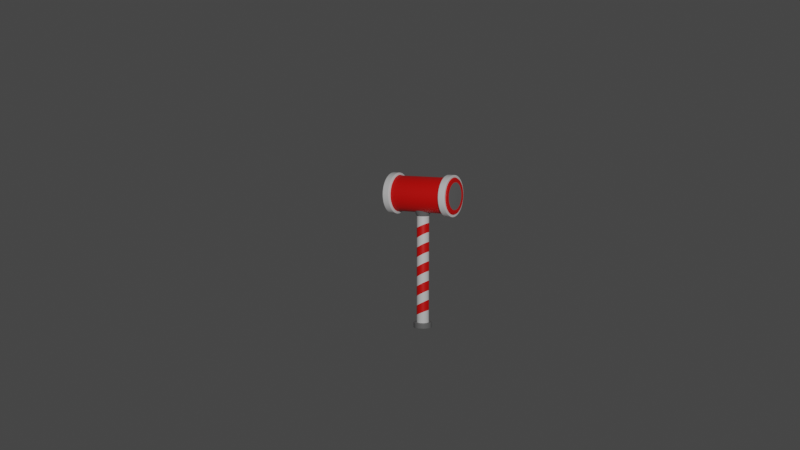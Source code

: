 # Source: christmas-hammer.blend  (saved by Blender 2.83.20; exported with 4.5.12 LTS)
import bpy
from mathutils import Matrix  # noqa: F401  (used for matrix-valued properties, if any)

bpy.ops.wm.read_factory_settings(use_empty=True)
scene = bpy.context.scene
scene.name = 'Scene'

# ---- collections
col_collection = bpy.data.collections.new('Collection'); scene.collection.children.link(col_collection)
col_christmas_hammer = bpy.data.collections.new('Christmas Hammer'); scene.collection.children.link(col_christmas_hammer)

# ---- materials (node trees are filled in below, after node groups)
mat_material_001 = bpy.data.materials.new('Material.001')
mat_material_001.use_transparent_shadow = False
mat_material_002 = bpy.data.materials.new('Material.002')
mat_material_002.use_transparent_shadow = False
mat_material_003 = bpy.data.materials.new('Material.003')
mat_material_003.use_transparent_shadow = False

# ---- node groups
ng_auto_smooth = bpy.data.node_groups.new('Auto Smooth', 'GeometryNodeTree')
_s = ng_auto_smooth.interface.new_socket(name='Geometry', in_out='OUTPUT', socket_type='NodeSocketGeometry')
_s = ng_auto_smooth.interface.new_socket(name='Geometry', in_out='INPUT', socket_type='NodeSocketGeometry')
_s = ng_auto_smooth.interface.new_socket(name='Angle', in_out='INPUT', socket_type='NodeSocketFloat')
_s.subtype = 'ANGLE'
_s.min_value = 0.0
_s.max_value = 3.142
ng_auto_smooth.is_modifier = True
_N = ng_auto_smooth.nodes; _L = ng_auto_smooth.links
n0 = _N.new('NodeGroupOutput'); n0.name = 'Group Output'; n0.location = (480, -100)
n1 = _N.new('NodeGroupInput'); n1.name = 'Group Input'; n1.location = (-420, -300)
n2 = _N.new('NodeGroupInput'); n2.name = 'Group Input.001'; n2.location = (-60, -100)
n3 = _N.new('GeometryNodeSetShadeSmooth'); n3.name = 'Set Shade Smooth'; n3.location = (120, -100)
n3.domain = 'EDGE'
n4 = _N.new('GeometryNodeSetShadeSmooth'); n4.name = 'Set Shade Smooth.001'; n4.location = (300, -100)
n5 = _N.new('GeometryNodeInputMeshEdgeAngle'); n5.name = 'Edge Angle'; n5.location = (-420, -220)
n6 = _N.new('GeometryNodeInputEdgeSmooth'); n6.name = 'Is Edge Smooth'; n6.location = (-60, -160)
n7 = _N.new('GeometryNodeInputShadeSmooth'); n7.name = 'Is Face Smooth'; n7.location = (-240, -340)
n8 = _N.new('FunctionNodeBooleanMath'); n8.name = 'Boolean Math'; n8.location = (-60, -220)
n9 = _N.new('FunctionNodeCompare'); n9.name = 'Compare'; n9.location = (-240, -180)
n9.operation = 'LESS_EQUAL'
_L.new(n5.outputs[0], n9.inputs[0])
_L.new(n4.outputs[0], n0.inputs[0])
_L.new(n1.outputs[1], n9.inputs[1])
_L.new(n9.outputs[0], n8.inputs[0])
_L.new(n7.outputs[0], n8.inputs[1])
_L.new(n2.outputs[0], n3.inputs[0])
_L.new(n6.outputs[0], n3.inputs[1])
_L.new(n3.outputs[0], n4.inputs[0])
_L.new(n8.outputs[0], n3.inputs[2])
n0.is_active_output = True

# ---- material node trees
mat_material_001.use_nodes = True; mat_material_001.node_tree.nodes.clear()
_N = mat_material_001.node_tree.nodes; _L = mat_material_001.node_tree.links
n0 = _N.new('ShaderNodeBsdfPrincipled'); n0.name = 'Principled BSDF'; n0.location = (10, 300)
n0.distribution = 'GGX'
n0.subsurface_method = 'BURLEY'
n0.inputs[0].default_value = (0.8, 0.001717, 0.0, 1.0)
n0.inputs[3].default_value = 1.45
n0.inputs[27].default_value = (0.0, 0.0, 0.0, 1.0)
n0.inputs[28].default_value = 1.0
n1 = _N.new('ShaderNodeOutputMaterial'); n1.name = 'Material Output'; n1.location = (300, 300)
_L.new(n0.outputs[0], n1.inputs[0])
n1.is_active_output = True
mat_material_002.use_nodes = True; mat_material_002.node_tree.nodes.clear()
_N = mat_material_002.node_tree.nodes; _L = mat_material_002.node_tree.links
n0 = _N.new('ShaderNodeBsdfPrincipled'); n0.name = 'Principled BSDF'; n0.location = (10, 300)
n0.distribution = 'GGX'
n0.subsurface_method = 'BURLEY'
n0.inputs[3].default_value = 1.45
n0.inputs[27].default_value = (0.0, 0.0, 0.0, 1.0)
n0.inputs[28].default_value = 1.0
n1 = _N.new('ShaderNodeOutputMaterial'); n1.name = 'Material Output'; n1.location = (300, 300)
_L.new(n0.outputs[0], n1.inputs[0])
n1.is_active_output = True
mat_material_003.use_nodes = True; mat_material_003.node_tree.nodes.clear()
_N = mat_material_003.node_tree.nodes; _L = mat_material_003.node_tree.links
n0 = _N.new('ShaderNodeBsdfPrincipled'); n0.name = 'Principled BSDF'; n0.location = (10, 300)
n0.distribution = 'GGX'
n0.subsurface_method = 'BURLEY'
n0.inputs[0].default_value = (0.1679, 0.1679, 0.1679, 1.0)
n0.inputs[2].default_value = 0.4167
n0.inputs[3].default_value = 1.45
n0.inputs[27].default_value = (0.0, 0.0, 0.0, 1.0)
n0.inputs[28].default_value = 1.0
n1 = _N.new('ShaderNodeOutputMaterial'); n1.name = 'Material Output'; n1.location = (300, 300)
_L.new(n0.outputs[0], n1.inputs[0])
n1.is_active_output = True

# ---- world
world_world = bpy.data.worlds.new('World'); scene.world = world_world
world_world.use_nodes = True; world_world.node_tree.nodes.clear()
_N = world_world.node_tree.nodes; _L = world_world.node_tree.links
n0 = _N.new('ShaderNodeOutputWorld'); n0.name = 'World Output'; n0.location = (300, 300)
n1 = _N.new('ShaderNodeBackground'); n1.name = 'Background'; n1.location = (10, 300)
n1.inputs[0].default_value = (0.05088, 0.05088, 0.05088, 1.0)
_L.new(n1.outputs[0], n0.inputs[0])
n0.is_active_output = True
world_world.color = (0.05088, 0.05088, 0.05088)
world_world.use_sun_shadow = False
world_world.sun_shadow_jitter_overblur = 0.0

# ---- cameras
cam_camera = bpy.data.cameras.new('Camera')
cam_camera.clip_end = 100.0
cam_camera.ortho_scale = 7.314

# ---- lights
light_light = bpy.data.lights.new('Light', 'POINT')
light_light.transmission_factor = 0.0
light_light.energy = 1000.0
light_light.shadow_soft_size = 0.1
light_light.shadow_maximum_resolution = 0.006
light_light.use_absolute_resolution = True

# ---- meshes
me_cylinder = bpy.data.meshes.new('Cylinder')
me_cylinder.from_pydata([(0.3308, -1.711e-08, 1.066), (0.3193, 0.1723, 1.066), (0.3193, 0.1492, 0.9794), (0.3193, 0.08613, 0.9164), (0.3193, -7.53e-09, 0.8933), (0.3193, -0.08613, 0.9164), (0.3193, -0.1492, 0.9794), (0.3193, -0.1723, 1.066), (0.3193, -0.1492, 1.152), (0.3193, -0.08613, 1.215), (0.3193, -8.009e-08, 1.238), (0.3193, 0.08613, 1.215), (0.3193, 0.1492, 1.152), (0.3193, 0.08711, 0.9147), (0.3193, -7.645e-09, 0.8913), (0.3193, -0.08711, 0.9147), (0.3193, -0.1509, 0.9784), (0.3193, 0.1509, 0.9784), (0.3193, 0.1742, 1.066), (0.3193, 0.1509, 1.153), (0.3193, 0.08711, 1.216), (0.3193, -8.101e-08, 1.24), (0.3193, -0.08711, 1.216), (0.3193, -0.1509, 1.153), (0.3193, -0.1742, 1.066), (0.3205, 0.08613, 1.215), (0.3205, -8.009e-08, 1.238), (0.3205, -0.08613, 1.215), (0.3205, -0.1492, 1.152), (0.3205, -0.1723, 1.066), (0.3205, -0.1492, 0.9794), (0.3205, -0.08613, 0.9164), (0.3205, -7.53e-09, 0.8933), (0.3205, 0.08613, 0.9164), (0.3205, 0.1492, 0.9794), (0.3205, 0.1723, 1.066), (0.3205, 0.1492, 1.152), (0.3193, -0.1719, 1.165), (0.3148, -0.174, 1.166), (0.318, -0.1734, 1.166), (0.3148, -0.1005, 1.24), (0.3193, -0.09924, 1.237), (0.318, -0.1001, 1.239), (0.3148, -9.361e-08, 1.266), (0.3193, -9.245e-08, 1.264), (0.318, -9.326e-08, 1.266), (0.3193, 0.09924, 1.237), (0.3148, 0.1005, 1.24), (0.318, 0.1001, 1.239), (0.3148, 0.2009, 1.066), (0.3193, 0.1985, 1.066), (0.318, 0.2002, 1.066), (0.3148, 0.174, 1.166), (0.3193, 0.1719, 1.165), (0.318, 0.1734, 1.166), (0.3148, -0.2009, 1.066), (0.3193, -0.1985, 1.066), (0.318, -0.2002, 1.066), (0.3148, -0.174, 0.9651), (0.3193, -0.1719, 0.9663), (0.318, -0.1734, 0.9654), (0.3193, -0.09924, 0.8937), (0.3148, -0.1005, 0.8915), (0.318, -0.1001, 0.8922), (0.3148, -9.22e-09, 0.8646), (0.3193, -9.075e-09, 0.8671), (0.318, -9.175e-09, 0.8653), (0.3148, 0.1005, 0.8915), (0.3193, 0.09924, 0.8937), (0.318, 0.1001, 0.8922), (0.3193, 0.1719, 0.9663), (0.3148, 0.174, 0.9651), (0.318, 0.1734, 0.9654), (0.2541, 0.09926, 1.237), (0.2595, 0.1005, 1.24), (0.256, 0.1001, 1.239), (0.2595, 0.174, 1.166), (0.2541, 0.1719, 1.165), (0.256, 0.1734, 1.166), (0.2595, -0.174, 1.166), (0.2541, -0.1719, 1.165), (0.256, -0.1734, 1.166), (0.2595, -0.1005, 1.24), (0.2541, -0.09926, 1.237), (0.256, -0.1001, 1.239), (0.2541, -0.09926, 0.8936), (0.2595, -0.1005, 0.8915), (0.256, -0.1001, 0.8921), (0.2595, -0.174, 0.9651), (0.2541, -0.1719, 0.9663), (0.256, -0.1734, 0.9654), (0.2541, 0.1719, 0.9663), (0.2595, 0.174, 0.9651), (0.256, 0.1734, 0.9654), (0.2595, 0.1005, 0.8915), (0.2541, 0.09926, 0.8936), (0.256, 0.1001, 0.8921), (0.2541, -9.247e-08, 1.264), (0.2595, -9.361e-08, 1.266), (0.256, -9.327e-08, 1.266), (0.2541, -0.1985, 1.066), (0.2595, -0.2009, 1.066), (0.256, -0.2002, 1.066), (0.2541, -9.077e-09, 0.867), (0.2595, -9.22e-09, 0.8646), (0.256, -9.175e-09, 0.8653), (0.2541, 0.1985, 1.066), (0.2595, 0.2009, 1.066), (0.256, 0.2002, 1.066), (0.3308, 0.1492, 0.9794), (0.3308, 0.1723, 1.066), (0.3308, 0.08613, 0.9164), (0.3308, -7.53e-09, 0.8933), (0.3308, -0.08613, 0.9164), (0.3308, -0.1492, 0.9794), (0.3308, -0.1723, 1.066), (0.3308, -0.1492, 1.152), (0.3308, -0.08613, 1.215), (0.3308, -8.009e-08, 1.238), (0.3308, 0.08613, 1.215), (0.3308, 0.1492, 1.152), (0.3308, 0.1458, 0.9814), (0.3308, 0.1684, 1.066), (0.3308, 0.08419, 0.9197), (0.3308, -7.29e-09, 0.8972), (0.3308, -0.08419, 0.9197), (0.3308, -0.1458, 0.9814), (0.3308, -0.1684, 1.066), (0.3308, -0.1458, 1.15), (0.3308, -0.08419, 1.211), (0.3308, -7.823e-08, 1.234), (0.3308, 0.08419, 1.211), (0.3308, 0.1458, 1.15), (0.3308, 0.1273, 0.9921), (0.3308, 0.147, 1.066), (0.3308, 0.07349, 0.9383), (0.3308, -6.299e-09, 0.9186), (0.3308, -0.07349, 0.9383), (0.3308, -0.1273, 0.9921), (0.3308, -0.147, 1.066), (0.3308, -0.1273, 1.139), (0.3308, -0.07349, 1.193), (0.3308, -6.766e-08, 1.213), (0.3308, 0.07349, 1.193), (0.3308, 0.1273, 1.139), (0.241, 0.1492, 0.9794), (0.2461, 0.1512, 0.9783), (0.2443, 0.1498, 0.9791), (0.2461, 0.08729, 0.9144), (0.241, 0.08613, 0.9164), (0.2443, 0.08647, 0.9158), (0.241, -7.53e-09, 0.8933), (0.2461, -7.666e-09, 0.891), (0.2443, -7.57e-09, 0.8926), (0.241, -0.08613, 0.9164), (0.2461, -0.08729, 0.9144), (0.2443, -0.08647, 0.9158), (0.2461, -0.1512, 0.9783), (0.241, -0.1492, 0.9794), (0.2443, -0.1498, 0.9791), (0.241, -0.1723, 1.066), (0.2461, -0.1746, 1.066), (0.2443, -0.1729, 1.066), (0.241, -0.1492, 1.152), (0.2461, -0.1512, 1.153), (0.2443, -0.1498, 1.152), (0.2461, -0.08729, 1.217), (0.241, -0.08613, 1.215), (0.2443, -0.08647, 1.215), (0.241, -8.009e-08, 1.238), (0.2461, -8.118e-08, 1.24), (0.2443, -8.041e-08, 1.238), (0.241, 0.08613, 1.215), (0.2461, 0.08729, 1.217), (0.2443, 0.08647, 1.215), (0.241, 0.1723, 1.066), (0.2461, 0.1746, 1.066), (0.2443, 0.1729, 1.066), (0.2461, 0.1512, 1.153), (0.241, 0.1492, 1.152), (0.2443, 0.1498, 1.152), (6.503e-09, 0.1492, 0.9794), (7.105e-15, 0.1723, 1.066), (1.126e-08, 0.08613, 0.9164), (1.301e-08, -7.53e-09, 0.8933), (1.126e-08, -0.08613, 0.9164), (6.503e-09, -0.1492, 0.9794), (7.105e-15, -0.1723, 1.066), (-6.503e-09, -0.1492, 1.152), (-1.126e-08, -0.08613, 1.215), (-1.301e-08, -8.009e-08, 1.238), (-1.126e-08, 0.08613, 1.215), (-6.503e-09, 0.1492, 1.152)], [], [(183, 181, 145, 149), (25, 119, 120, 36), (26, 118, 119, 25), (27, 117, 118, 26), (28, 116, 117, 27), (29, 115, 116, 28), (30, 114, 115, 29), (31, 113, 114, 30), (32, 112, 113, 31), (33, 111, 112, 32), (34, 109, 111, 33), (35, 110, 109, 34), (49, 71, 92, 107), (14, 15, 61, 65), (182, 192, 179, 175), (43, 47, 74, 98), (12, 36, 35, 1), (36, 120, 110, 35), (148, 146, 91, 95), (62, 58, 88, 86), (52, 49, 107, 76), (185, 154, 158, 186), (20, 19, 53, 46), (178, 173, 73, 77), (166, 164, 80, 83), (157, 155, 85, 89), (146, 176, 106, 91), (173, 170, 97, 73), (164, 161, 100, 80), (155, 152, 103, 85), (184, 183, 149, 151), (152, 148, 95, 103), (189, 188, 163, 167), (192, 191, 172, 179), (176, 178, 77, 106), (58, 55, 101, 88), (22, 21, 44, 41), (40, 43, 98, 82), (55, 38, 79, 101), (16, 24, 56, 59), (15, 16, 59, 61), (188, 187, 160, 163), (19, 18, 50, 53), (17, 13, 68, 70), (186, 158, 160, 187), (13, 14, 65, 68), (23, 22, 41, 37), (21, 20, 46, 44), (190, 189, 167, 169), (64, 62, 86, 104), (191, 190, 169, 172), (170, 166, 83, 97), (18, 17, 70, 50), (161, 157, 89, 100), (67, 64, 104, 94), (38, 40, 82, 79), (185, 184, 151, 154), (24, 23, 37, 56), (47, 52, 76, 74), (71, 67, 94, 92), (65, 61, 63, 66), (66, 63, 62, 64), (74, 76, 78, 75), (75, 78, 77, 73), (101, 79, 81, 102), (102, 81, 80, 100), (92, 94, 96, 93), (93, 96, 95, 91), (50, 70, 72, 51), (51, 72, 71, 49), (44, 46, 48, 45), (45, 48, 47, 43), (56, 37, 39, 57), (57, 39, 38, 55), (79, 82, 84, 81), (81, 84, 83, 80), (68, 65, 66, 69), (69, 66, 64, 67), (41, 44, 45, 42), (42, 45, 43, 40), (98, 74, 75, 99), (99, 75, 73, 97), (59, 56, 57, 60), (60, 57, 55, 58), (53, 50, 51, 54), (54, 51, 49, 52), (46, 53, 54, 48), (48, 54, 52, 47), (37, 41, 42, 39), (39, 42, 40, 38), (61, 59, 60, 63), (63, 60, 58, 62), (70, 68, 69, 72), (72, 69, 67, 71), (86, 88, 90, 87), (87, 90, 89, 85), (104, 86, 87, 105), (105, 87, 85, 103), (107, 92, 93, 108), (108, 93, 91, 106), (94, 104, 105, 96), (96, 105, 103, 95), (88, 101, 102, 90), (90, 102, 100, 89), (82, 98, 99, 84), (84, 99, 97, 83), (76, 107, 108, 78), (78, 108, 106, 77), (1, 35, 34, 2), (2, 34, 33, 3), (3, 33, 32, 4), (4, 32, 31, 5), (5, 31, 30, 6), (6, 30, 29, 7), (7, 29, 28, 8), (8, 28, 27, 9), (9, 27, 26, 10), (10, 26, 25, 11), (11, 25, 36, 12), (7, 8, 23, 24), (1, 2, 17, 18), (10, 11, 20, 21), (8, 9, 22, 23), (3, 4, 14, 13), (2, 3, 13, 17), (12, 1, 18, 19), (5, 6, 16, 15), (6, 7, 24, 16), (9, 10, 21, 22), (11, 12, 19, 20), (4, 5, 15, 14), (122, 121, 109, 110), (121, 123, 111, 109), (123, 124, 112, 111), (124, 125, 113, 112), (125, 126, 114, 113), (126, 127, 115, 114), (127, 128, 116, 115), (128, 129, 117, 116), (129, 130, 118, 117), (130, 131, 119, 118), (131, 132, 120, 119), (132, 122, 110, 120), (134, 133, 121, 122), (133, 135, 123, 121), (135, 136, 124, 123), (136, 137, 125, 124), (137, 138, 126, 125), (138, 139, 127, 126), (139, 140, 128, 127), (140, 141, 129, 128), (141, 142, 130, 129), (142, 143, 131, 130), (143, 144, 132, 131), (144, 134, 122, 132), (0, 133, 134), (0, 135, 133), (0, 136, 135), (0, 137, 136), (0, 138, 137), (0, 139, 138), (0, 140, 139), (0, 141, 140), (0, 142, 141), (0, 143, 142), (0, 144, 143), (0, 134, 144), (173, 178, 180, 174), (174, 180, 179, 172), (164, 166, 168, 165), (165, 168, 167, 163), (155, 157, 159, 156), (156, 159, 158, 154), (146, 148, 150, 147), (147, 150, 149, 145), (170, 173, 174, 171), (171, 174, 172, 169), (161, 164, 165, 162), (162, 165, 163, 160), (152, 155, 156, 153), (153, 156, 154, 151), (176, 146, 147, 177), (177, 147, 145, 175), (148, 152, 153, 150), (150, 153, 151, 149), (157, 161, 162, 159), (159, 162, 160, 158), (166, 170, 171, 168), (168, 171, 169, 167), (178, 176, 177, 180), (180, 177, 175, 179), (181, 182, 175, 145)])
me_cylinder.polygons.foreach_set('use_smooth', [True] * 192)
me_cylinder.polygons.foreach_set('material_index', [0, 0, 0, 0, 0, 0, 0, 0, 0, 0, 0, 0, 1, 1, 0, 1, 0, 0, 1, 1, 1, 0, 1, 1, 1, 1, 1, 1, 1, 1, 0, 1, 0, 0, 1, 1, 1, 1, 1, 1, 1, 0, 1, 1, 0, 1, 1, 1, 0, 1, 0, 1, 1, 1, 1, 1, 0, 1, 1, 1, 1, 1, 1, 1, 1, 1, 1, 1, 1, 1, 1, 1, 1, 1, 1, 1, 1, 1, 1, 1, 1, 1, 1, 1, 1, 1, 1, 1, 1, 1, 1, 1, 1, 1, 1, 1, 1, 1, 1, 1, 1, 1, 1, 1, 1, 1, 1, 1, 0, 0, 0, 0, 0, 0, 0, 0, 0, 0, 0, 0, 0, 0, 0, 0, 0, 0, 0, 0, 0, 0, 0, 0, 0, 0, 0, 0, 0, 0, 0, 0, 0, 0, 0, 0, 0, 0, 0, 0, 0, 0, 0, 0, 0, 0, 0, 2, 2, 2, 2, 2, 2, 2, 2, 2, 2, 2, 2, 0, 0, 0, 0, 0, 0, 0, 0, 0, 0, 0, 0, 0, 0, 0, 0, 0, 0, 0, 0, 0, 0, 0, 0, 0])
_uv = me_cylinder.uv_layers.new(name='UVMap')
_uv.uv.foreach_set('vector', [0.8333, 0.9494, 0.9167, 0.9494, 0.9167, 0.9494, 0.8333, 0.9494, 0.1667, 0.9922, 0.1667, 1.0, 0.08333, 1.0, 0.08333, 0.9922, 0.25, 0.9922, 0.25, 1.0, 0.1667, 1.0, 0.1667, 0.9922, 0.3333, 0.9922, 0.3333, 1.0, 0.25, 1.0, 0.25, 0.9922, 0.4167, 0.9922, 0.4167, 1.0, 0.3333, 1.0, 0.3333, 0.9922, 0.5, 0.9922, 0.5, 1.0, 0.4167, 1.0, 0.4167, 0.9922, 0.5833, 0.9922, 0.5833, 1.0, 0.5, 1.0, 0.5, 0.9922, 0.6667, 0.9922, 0.6667, 1.0, 0.5833, 1.0, 0.5833, 0.9922, 0.75, 0.9922, 0.75, 1.0, 0.6667, 1.0, 0.6667, 0.9922, 0.8333, 0.9922, 0.8333, 1.0, 0.75, 1.0, 0.75, 0.9922, 0.9167, 0.9922, 0.9167, 1.0, 0.8333, 1.0, 0.8333, 0.9922, 1.0, 0.9922, 1.0, 1.0, 0.9167, 1.0, 0.9167, 0.9922, 1.0, 0.9886, 0.9167, 0.9886, 0.9167, 0.9558, 1.0, 0.9558, 0.75, 0.9913, 0.6667, 0.9913, 0.6667, 0.9913, 0.75, 0.9913, 7.451e-08, 0.9494, 0.08333, 0.9494, 0.08333, 0.9494, 7.451e-08, 0.9494, 0.25, 0.9886, 0.1667, 0.9886, 0.1667, 0.9558, 0.25, 0.9558, 0.08333, 0.9913, 0.08333, 0.9922, 7.451e-08, 0.9922, 7.451e-08, 0.9913, 0.08333, 0.9922, 0.08333, 1.0, 7.451e-08, 1.0, 7.451e-08, 0.9922, 0.8333, 0.953, 0.9167, 0.953, 0.9167, 0.953, 0.8333, 0.953, 0.6667, 0.9886, 0.5833, 0.9886, 0.5833, 0.9558, 0.6667, 0.9558, 0.08333, 0.9886, 7.451e-08, 0.9886, 7.451e-08, 0.9558, 0.08333, 0.9558, 0.6667, 0.9494, 0.6667, 0.9494, 0.5833, 0.9494, 0.5833, 0.9494, 0.1667, 0.9913, 0.08333, 0.9913, 0.08333, 0.9913, 0.1667, 0.9913, 0.08333, 0.953, 0.1667, 0.953, 0.1667, 0.953, 0.08333, 0.953, 0.3333, 0.953, 0.4167, 0.953, 0.4167, 0.953, 0.3333, 0.953, 0.5833, 0.953, 0.6667, 0.953, 0.6667, 0.953, 0.5833, 0.953, 0.9167, 0.953, 1.0, 0.953, 1.0, 0.953, 0.9167, 0.953, 0.1667, 0.953, 0.25, 0.953, 0.25, 0.953, 0.1667, 0.953, 0.4167, 0.953, 0.5, 0.953, 0.5, 0.953, 0.4167, 0.953, 0.6667, 0.953, 0.75, 0.953, 0.75, 0.953, 0.6667, 0.953, 0.75, 0.9494, 0.8333, 0.9494, 0.8333, 0.9494, 0.75, 0.9494, 0.75, 0.953, 0.8333, 0.953, 0.8333, 0.953, 0.75, 0.953, 0.3333, 0.9494, 0.4167, 0.9494, 0.4167, 0.9494, 0.3333, 0.9494, 0.08333, 0.9494, 0.1667, 0.9494, 0.1667, 0.9494, 0.08333, 0.9494, 7.451e-08, 0.953, 0.08333, 0.953, 0.08333, 0.953, 7.451e-08, 0.953, 0.5833, 0.9886, 0.5, 0.9886, 0.5, 0.9558, 0.5833, 0.9558, 0.3333, 0.9913, 0.25, 0.9913, 0.25, 0.9913, 0.3333, 0.9913, 0.3333, 0.9886, 0.25, 0.9886, 0.25, 0.9558, 0.3333, 0.9558, 0.5, 0.9886, 0.4167, 0.9886, 0.4167, 0.9558, 0.5, 0.9558, 0.5833, 0.9913, 0.5, 0.9913, 0.5, 0.9913, 0.5833, 0.9913, 0.6667, 0.9913, 0.5833, 0.9913, 0.5833, 0.9913, 0.6667, 0.9913, 0.4167, 0.9494, 0.5, 0.9494, 0.5, 0.9494, 0.4167, 0.9494, 0.08333, 0.9913, 7.451e-08, 0.9913, 7.451e-08, 0.9913, 0.08333, 0.9913, 0.9167, 0.9913, 0.8333, 0.9913, 0.8333, 0.9913, 0.9167, 0.9913, 0.5833, 0.9494, 0.5833, 0.9494, 0.5, 0.9494, 0.5, 0.9494, 0.8333, 0.9913, 0.75, 0.9913, 0.75, 0.9913, 0.8333, 0.9913, 0.4167, 0.9913, 0.3333, 0.9913, 0.3333, 0.9913, 0.4167, 0.9913, 0.25, 0.9913, 0.1667, 0.9913, 0.1667, 0.9913, 0.25, 0.9913, 0.25, 0.9494, 0.3333, 0.9494, 0.3333, 0.9494, 0.25, 0.9494, 0.75, 0.9886, 0.6667, 0.9886, 0.6667, 0.9558, 0.75, 0.9558, 0.1667, 0.9494, 0.25, 0.9494, 0.25, 0.9494, 0.1667, 0.9494, 0.25, 0.953, 0.3333, 0.953, 0.3333, 0.953, 0.25, 0.953, 1.0, 0.9913, 0.9167, 0.9913, 0.9167, 0.9913, 1.0, 0.9913, 0.5, 0.953, 0.5833, 0.953, 0.5833, 0.953, 0.5, 0.953, 0.8333, 0.9886, 0.75, 0.9886, 0.75, 0.9558, 0.8333, 0.9558, 0.4167, 0.9886, 0.3333, 0.9886, 0.3333, 0.9558, 0.4167, 0.9558, 0.6667, 0.9494, 0.75, 0.9494, 0.75, 0.9494, 0.6667, 0.9494, 0.5, 0.9913, 0.4167, 0.9913, 0.4167, 0.9913, 0.5, 0.9913, 0.1667, 0.9886, 0.08333, 0.9886, 0.08333, 0.9558, 0.1667, 0.9558, 0.9167, 0.9886, 0.8333, 0.9886, 0.8333, 0.9558, 0.9167, 0.9558, 0.75, 0.9913, 0.6667, 0.9913, 0.6667, 0.9913, 0.75, 0.9913, 0.75, 0.9913, 0.6667, 0.9913, 0.6667, 0.9886, 0.75, 0.9886, 0.1667, 0.9558, 0.08333, 0.9558, 0.08333, 0.953, 0.1667, 0.953, 0.1667, 0.953, 0.08333, 0.953, 0.08333, 0.953, 0.1667, 0.953, 0.5, 0.9558, 0.4167, 0.9558, 0.4167, 0.953, 0.5, 0.953, 0.5, 0.953, 0.4167, 0.953, 0.4167, 0.953, 0.5, 0.953, 0.9167, 0.9558, 0.8333, 0.9558, 0.8333, 0.953, 0.9167, 0.953, 0.9167, 0.953, 0.8333, 0.953, 0.8333, 0.953, 0.9167, 0.953, 1.0, 0.9913, 0.9167, 0.9913, 0.9167, 0.9913, 0.9999, 0.9913, 0.9999, 0.9913, 0.9167, 0.9913, 0.9167, 0.9886, 1.0, 0.9886, 0.25, 0.9913, 0.1667, 0.9913, 0.1667, 0.9913, 0.25, 0.9913, 0.25, 0.9913, 0.1667, 0.9913, 0.1667, 0.9886, 0.25, 0.9886, 0.5, 0.9913, 0.4167, 0.9913, 0.4167, 0.9913, 0.5, 0.9913, 0.5, 0.9913, 0.4167, 0.9913, 0.4167, 0.9886, 0.5, 0.9886, 0.4167, 0.9558, 0.3333, 0.9558, 0.3333, 0.953, 0.4167, 0.953, 0.4167, 0.953, 0.3333, 0.953, 0.3333, 0.953, 0.4167, 0.953, 0.8333, 0.9913, 0.75, 0.9913, 0.75, 0.9913, 0.8333, 0.9913, 0.8333, 0.9913, 0.75, 0.9913, 0.75, 0.9886, 0.8333, 0.9886, 0.3333, 0.9913, 0.25, 0.9913, 0.25, 0.9913, 0.3333, 0.9913, 0.3333, 0.9913, 0.25, 0.9913, 0.25, 0.9886, 0.3333, 0.9886, 0.25, 0.9558, 0.1667, 0.9558, 0.1667, 0.953, 0.25, 0.953, 0.25, 0.953, 0.1667, 0.953, 0.1667, 0.953, 0.25, 0.953, 0.5833, 0.9913, 0.5, 0.9913, 0.5, 0.9913, 0.5833, 0.9913, 0.5833, 0.9913, 0.5, 0.9913, 0.5, 0.9886, 0.5833, 0.9886, 0.08333, 0.9913, 7.451e-08, 0.9913, 0.0001493, 0.9913, 0.08333, 0.9913, 0.08333, 0.9913, 0.0001493, 0.9913, 7.451e-08, 0.9886, 0.08333, 0.9886, 0.1667, 0.9913, 0.08333, 0.9913, 0.08333, 0.9913, 0.1667, 0.9913, 0.1667, 0.9913, 0.08333, 0.9913, 0.08333, 0.9886, 0.1667, 0.9886, 0.4167, 0.9913, 0.3333, 0.9913, 0.3333, 0.9913, 0.4167, 0.9913, 0.4167, 0.9913, 0.3333, 0.9913, 0.3333, 0.9886, 0.4167, 0.9886, 0.6667, 0.9913, 0.5833, 0.9913, 0.5833, 0.9913, 0.6667, 0.9913, 0.6667, 0.9913, 0.5833, 0.9913, 0.5833, 0.9886, 0.6667, 0.9886, 0.9167, 0.9913, 0.8333, 0.9913, 0.8333, 0.9913, 0.9167, 0.9913, 0.9167, 0.9913, 0.8333, 0.9913, 0.8333, 0.9886, 0.9167, 0.9886, 0.6667, 0.9558, 0.5833, 0.9558, 0.5833, 0.953, 0.6667, 0.953, 0.6667, 0.953, 0.5833, 0.953, 0.5833, 0.953, 0.6667, 0.953, 0.75, 0.9558, 0.6667, 0.9558, 0.6667, 0.953, 0.75, 0.953, 0.75, 0.953, 0.6667, 0.953, 0.6667, 0.953, 0.75, 0.953, 1.0, 0.9558, 0.9167, 0.9558, 0.9167, 0.953, 0.9999, 0.953, 0.9999, 0.953, 0.9167, 0.953, 0.9167, 0.953, 1.0, 0.953, 0.8333, 0.9558, 0.75, 0.9558, 0.75, 0.953, 0.8333, 0.953, 0.8333, 0.953, 0.75, 0.953, 0.75, 0.953, 0.8333, 0.953, 0.5833, 0.9558, 0.5, 0.9558, 0.5, 0.953, 0.5833, 0.953, 0.5833, 0.953, 0.5, 0.953, 0.5, 0.953, 0.5833, 0.953, 0.3333, 0.9558, 0.25, 0.9558, 0.25, 0.953, 0.3333, 0.953, 0.3333, 0.953, 0.25, 0.953, 0.25, 0.953, 0.3333, 0.953, 0.08333, 0.9558, 7.451e-08, 0.9558, 0.0001469, 0.953, 0.08333, 0.953, 0.08333, 0.953, 0.0001469, 0.953, 7.451e-08, 0.953, 0.08333, 0.953, 1.0, 0.9913, 1.0, 0.9922, 0.9167, 0.9922, 0.9167, 0.9913, 0.9167, 0.9913, 0.9167, 0.9922, 0.8333, 0.9922, 0.8333, 0.9913, 0.8333, 0.9913, 0.8333, 0.9922, 0.75, 0.9922, 0.75, 0.9913, 0.75, 0.9913, 0.75, 0.9922, 0.6667, 0.9922, 0.6667, 0.9913, 0.6667, 0.9913, 0.6667, 0.9922, 0.5833, 0.9922, 0.5833, 0.9913, 0.5833, 0.9913, 0.5833, 0.9922, 0.5, 0.9922, 0.5, 0.9913, 0.5, 0.9913, 0.5, 0.9922, 0.4167, 0.9922, 0.4167, 0.9913, 0.4167, 0.9913, 0.4167, 0.9922, 0.3333, 0.9922, 0.3333, 0.9913, 0.3333, 0.9913, 0.3333, 0.9922, 0.25, 0.9922, 0.25, 0.9913, 0.25, 0.9913, 0.25, 0.9922, 0.1667, 0.9922, 0.1667, 0.9913, 0.1667, 0.9913, 0.1667, 0.9922, 0.08333, 0.9922, 0.08333, 0.9913, 0.5, 0.9913, 0.4167, 0.9913, 0.4167, 0.9913, 0.5, 0.9913, 1.0, 0.9913, 0.9167, 0.9913, 0.9167, 0.9913, 1.0, 0.9913, 0.25, 0.9913, 0.1667, 0.9913, 0.1667, 0.9913, 0.25, 0.9913, 0.4167, 0.9913, 0.3333, 0.9913, 0.3333, 0.9913, 0.4167, 0.9913, 0.8333, 0.9913, 0.75, 0.9913, 0.75, 0.9913, 0.8333, 0.9913, 0.9167, 0.9913, 0.8333, 0.9913, 0.8333, 0.9913, 0.9167, 0.9913, 0.08333, 0.9913, 7.451e-08, 0.9913, 7.451e-08, 0.9913, 0.08333, 0.9913, 0.6667, 0.9913, 0.5833, 0.9913, 0.5833, 0.9913, 0.6667, 0.9913, 0.5833, 0.9913, 0.5, 0.9913, 0.5, 0.9913, 0.5833, 0.9913, 0.3333, 0.9913, 0.25, 0.9913, 0.25, 0.9913, 0.3333, 0.9913, 0.1667, 0.9913, 0.08333, 0.9913, 0.08333, 0.9913, 0.1667, 0.9913, 0.75, 0.9913, 0.6667, 0.9913, 0.6667, 0.9913, 0.75, 0.9913, 0.25, 0.4846, 0.3673, 0.4532, 0.37, 0.4578, 0.25, 0.49, 0.3673, 0.4532, 0.4532, 0.3673, 0.4578, 0.37, 0.37, 0.4578, 0.4532, 0.3673, 0.4846, 0.25, 0.49, 0.25, 0.4578, 0.37, 0.4846, 0.25, 0.4532, 0.1327, 0.4578, 0.13, 0.49, 0.25, 0.4532, 0.1327, 0.3673, 0.04685, 0.37, 0.04215, 0.4578, 0.13, 0.3673, 0.04685, 0.25, 0.01542, 0.25, 0.01, 0.37, 0.04215, 0.25, 0.01542, 0.1327, 0.04685, 0.13, 0.04215, 0.25, 0.01, 0.1327, 0.04685, 0.04685, 0.1327, 0.04215, 0.13, 0.13, 0.04215, 0.04685, 0.1327, 0.01542, 0.25, 0.01, 0.25, 0.04215, 0.13, 0.01542, 0.25, 0.04685, 0.3673, 0.04215, 0.37, 0.01, 0.25, 0.04685, 0.3673, 0.1327, 0.4532, 0.13, 0.4578, 0.04215, 0.37, 0.1327, 0.4532, 0.25, 0.4846, 0.25, 0.49, 0.13, 0.4578, 0.25, 0.4548, 0.3524, 0.4273, 0.3673, 0.4532, 0.25, 0.4846, 0.3524, 0.4273, 0.4273, 0.3524, 0.4532, 0.3673, 0.3673, 0.4532, 0.4273, 0.3524, 0.4548, 0.25, 0.4846, 0.25, 0.4532, 0.3673, 0.4548, 0.25, 0.4273, 0.1476, 0.4532, 0.1327, 0.4846, 0.25, 0.4273, 0.1476, 0.3524, 0.07267, 0.3673, 0.04685, 0.4532, 0.1327, 0.3524, 0.07267, 0.25, 0.04523, 0.25, 0.01542, 0.3673, 0.04685, 0.25, 0.04523, 0.1476, 0.07267, 0.1327, 0.04685, 0.25, 0.01542, 0.1476, 0.07267, 0.07267, 0.1476, 0.04685, 0.1327, 0.1327, 0.04685, 0.07267, 0.1476, 0.04523, 0.25, 0.01542, 0.25, 0.04685, 0.1327, 0.04523, 0.25, 0.07267, 0.3524, 0.04685, 0.3673, 0.01542, 0.25, 0.07267, 0.3524, 0.1476, 0.4273, 0.1327, 0.4532, 0.04685, 0.3673, 0.1476, 0.4273, 0.25, 0.4548, 0.25, 0.4846, 0.1327, 0.4532, 0.3338, 0.3951, 0.3524, 0.4273, 0.25, 0.4548, 0.3951, 0.3338, 0.4273, 0.3524, 0.3524, 0.4273, 0.4175, 0.25, 0.4548, 0.25, 0.4273, 0.3524, 0.3951, 0.1662, 0.4273, 0.1476, 0.4548, 0.25, 0.3338, 0.1049, 0.3524, 0.07267, 0.4273, 0.1476, 0.25, 0.08245, 0.25, 0.04523, 0.3524, 0.07267, 0.1662, 0.1049, 0.1476, 0.07267, 0.25, 0.04523, 0.1049, 0.1662, 0.07267, 0.1476, 0.1476, 0.07267, 0.08245, 0.25, 0.04523, 0.25, 0.07267, 0.1476, 0.1049, 0.3338, 0.07267, 0.3524, 0.04523, 0.25, 0.1662, 0.3951, 0.1476, 0.4273, 0.07267, 0.3524, 0.25, 0.4175, 0.25, 0.4548, 0.1476, 0.4273, 0.1667, 0.953, 0.08333, 0.953, 0.08333, 0.953, 0.1667, 0.953, 0.1667, 0.953, 0.08333, 0.953, 0.08333, 0.9494, 0.1667, 0.9494, 0.4167, 0.953, 0.3333, 0.953, 0.3333, 0.953, 0.4167, 0.953, 0.4167, 0.953, 0.3333, 0.953, 0.3333, 0.9494, 0.4167, 0.9494, 0.6667, 0.953, 0.5833, 0.953, 0.5833, 0.953, 0.6667, 0.953, 0.6667, 0.953, 0.5833, 0.953, 0.5833, 0.9494, 0.6667, 0.9494, 0.9167, 0.953, 0.8333, 0.953, 0.8333, 0.953, 0.9167, 0.953, 0.9167, 0.953, 0.8333, 0.953, 0.8333, 0.9494, 0.9167, 0.9494, 0.25, 0.953, 0.1667, 0.953, 0.1667, 0.953, 0.25, 0.953, 0.25, 0.953, 0.1667, 0.953, 0.1667, 0.9494, 0.25, 0.9494, 0.5, 0.953, 0.4167, 0.953, 0.4167, 0.953, 0.5, 0.953, 0.5, 0.953, 0.4167, 0.953, 0.4167, 0.9494, 0.5, 0.9494, 0.75, 0.953, 0.6667, 0.953, 0.6667, 0.953, 0.75, 0.953, 0.75, 0.953, 0.6667, 0.953, 0.6667, 0.9494, 0.75, 0.9494, 1.0, 0.953, 0.9167, 0.953, 0.9167, 0.953, 1.0, 0.953, 1.0, 0.953, 0.9167, 0.953, 0.9167, 0.9494, 1.0, 0.9494, 0.8333, 0.953, 0.75, 0.953, 0.75, 0.953, 0.8333, 0.953, 0.8333, 0.953, 0.75, 0.953, 0.75, 0.9494, 0.8333, 0.9494, 0.5833, 0.953, 0.5, 0.953, 0.5, 0.953, 0.5833, 0.953, 0.5833, 0.953, 0.5, 0.953, 0.5, 0.9494, 0.5833, 0.9494, 0.3333, 0.953, 0.25, 0.953, 0.25, 0.953, 0.3333, 0.953, 0.3333, 0.953, 0.25, 0.953, 0.25, 0.9494, 0.3333, 0.9494, 0.08333, 0.953, 7.451e-08, 0.953, 7.451e-08, 0.953, 0.08333, 0.953, 0.08333, 0.953, 7.451e-08, 0.953, 7.451e-08, 0.9494, 0.08333, 0.9494, 0.9167, 0.9494, 1.0, 0.9494, 1.0, 0.9494, 0.9167, 0.9494])
me_cylinder.materials.append(mat_material_001)
me_cylinder.materials.append(mat_material_002)
me_cylinder.materials.append(mat_material_003)
me_cylinder.use_remesh_fix_poles = True
me_cylinder.use_remesh_preserve_attributes = False
me_cylinder.use_mirror_vertex_groups = False
me_cylinder.update()
me_circle = bpy.data.meshes.new('Circle')
me_circle.from_pydata([(-0.02978, -0.05286, 0.7615), (-0.02978, -0.05286, 0.671), (-0.02978, -0.05286, 0.5805), (-0.02978, -0.05286, 0.49), (-0.02978, -0.05286, 0.3995), (-0.02978, -0.05286, 0.309), (-0.02978, -0.05286, 0.2185), (-0.02978, -0.05286, 0.128), (-0.02978, -0.05286, 0.03753), (-0.02978, -0.05286, -0.05297), (-4.899e-08, -0.06104, -0.03614), (-5.401e-08, -0.06104, 0.05436), (-8.413e-08, -0.06104, 0.1449), (-6.405e-08, -0.06104, 0.2353), (-8.413e-08, -0.06104, 0.3258), (-4.397e-08, -0.06104, 0.4163), (-4.397e-08, -0.06104, 0.5068), (-4.397e-08, -0.06104, 0.5973), (-4.397e-08, -0.06104, 0.6878), (-4.397e-08, -0.06104, 0.7783), (-0.05158, 0.03052, 0.7492), (-0.05158, 0.03052, 0.6587), (-0.05158, 0.03052, 0.5682), (-0.05158, 0.03052, 0.4777), (-0.05158, 0.03052, 0.3872), (-0.05158, 0.03052, 0.2967), (-0.05158, 0.03052, 0.2062), (-0.05158, 0.03052, 0.1157), (-0.05158, 0.03052, 0.02521), (-0.05158, 0.03052, -0.06529), (-0.05956, -1.166e-07, -0.06979), (-0.05956, -1.166e-07, 0.0207), (-0.05956, -1.166e-07, 0.1112), (-0.05956, -1.166e-07, 0.2017), (-0.05956, -1.166e-07, 0.2922), (-0.05956, -1.166e-07, 0.3827), (-0.05956, -1.166e-07, 0.4732), (-0.05956, -1.166e-07, 0.5637), (-0.05956, -1.166e-07, 0.6542), (-0.05956, -1.166e-07, 0.7447), (0.05956, -1.423e-07, 0.812), (0.05956, -1.423e-07, 0.7215), (0.05956, -1.423e-07, 0.631), (0.05956, -1.423e-07, 0.5405), (0.05956, -1.423e-07, 0.45), (0.05956, -1.423e-07, 0.3595), (0.05956, -1.423e-07, 0.269), (0.05956, -1.423e-07, 0.1785), (0.05956, -1.423e-07, 0.08801), (0.05956, -1.423e-07, -0.002484), (0.05158, 0.03052, -0.006993), (0.05158, 0.03052, 0.0835), (0.05158, 0.03052, 0.174), (0.05158, 0.03052, 0.2645), (0.05158, 0.03052, 0.355), (0.05158, 0.03052, 0.4455), (0.05158, 0.03052, 0.536), (0.05158, 0.03052, 0.6265), (0.05158, 0.03052, 0.717), (0.05158, 0.03052, 0.8075), (0.02978, -0.05286, -0.01931), (0.02978, -0.05286, 0.07118), (0.02978, -0.05286, 0.1617), (0.02978, -0.05286, 0.2522), (0.02978, -0.05286, 0.3427), (0.02978, -0.05286, 0.4332), (0.02978, -0.05286, 0.5237), (0.02978, -0.05286, 0.6142), (0.02978, -0.05286, 0.7047), (0.02978, -0.05286, 0.7952), (-0.05158, -0.03052, -0.06529), (-0.05158, -0.03052, 0.02521), (-0.05158, -0.03052, 0.1157), (-0.05158, -0.03052, 0.2062), (-0.05158, -0.03052, 0.2967), (-0.05158, -0.03052, 0.3872), (-0.05158, -0.03052, 0.4777), (-0.05158, -0.03052, 0.5682), (-0.05158, -0.03052, 0.6587), (-0.05158, -0.03052, 0.7492), (0.02978, 0.05286, -0.01931), (0.02978, 0.05286, 0.07118), (0.02978, 0.05286, 0.1617), (0.02978, 0.05286, 0.2522), (0.02978, 0.05286, 0.3427), (0.02978, 0.05286, 0.4332), (0.02978, 0.05286, 0.5237), (0.02978, 0.05286, 0.6142), (0.02978, 0.05286, 0.7047), (0.02978, 0.05286, 0.7952), (-4.397e-08, 0.06104, 0.7783), (-4.397e-08, 0.06104, 0.6878), (-4.397e-08, 0.06104, 0.5973), (-4.397e-08, 0.06104, 0.5068), (-4.397e-08, 0.06104, 0.4163), (-4.397e-08, 0.06104, 0.3258), (-4.397e-08, 0.06104, 0.2353), (-4.397e-08, 0.06104, 0.1449), (-4.397e-08, 0.06104, 0.05436), (-4.397e-08, 0.06104, -0.03614), (-0.02978, 0.05286, -0.05297), (-0.02978, 0.05286, 0.03753), (-0.02978, 0.05286, 0.128), (-0.02978, 0.05286, 0.2185), (-0.02978, 0.05286, 0.309), (-0.02978, 0.05286, 0.3995), (-0.02978, 0.05286, 0.49), (-0.02978, 0.05286, 0.5805), (-0.02978, 0.05286, 0.671), (-0.02978, 0.05286, 0.7615), (0.05158, -0.03052, -0.006993), (0.05158, -0.03052, 0.0835), (0.05158, -0.03052, 0.174), (0.05158, -0.03052, 0.2645), (0.05158, -0.03052, 0.355), (0.05158, -0.03052, 0.4455), (0.05158, -0.03052, 0.536), (0.05158, -0.03052, 0.6265), (0.05158, -0.03052, 0.717), (0.05158, -0.03052, 0.8075), (-4.409e-08, 0.08984, 0.9301), (-0.04383, 0.0778, 0.9301), (-0.07591, 0.04492, 0.9301), (-0.08765, -1.148e-07, 0.9301), (-0.07591, -0.04492, 0.9301), (-0.04383, -0.0778, 0.9301), (-4.409e-08, -0.08984, 0.9301), (0.04383, -0.0778, 0.9301), (0.07591, -0.04492, 0.9301), (0.08765, -1.527e-07, 0.9301), (0.07591, 0.04492, 0.9301), (0.04383, 0.0778, 0.9301), (-4.397e-08, 0.08325, -0.1748), (-0.04061, 0.07209, -0.1748), (-0.07034, 0.04162, -0.1748), (-0.08122, -1.144e-07, -0.1748), (-0.07034, -0.04162, -0.1748), (-0.04061, -0.07209, -0.1748), (-5.903e-08, -0.08325, -0.1748), (0.04061, -0.07209, -0.1748), (0.07034, -0.04162, -0.1748), (0.08122, -1.495e-07, -0.1748), (0.07034, 0.04162, -0.1748), (0.04061, 0.07209, -0.1748), (-4.397e-08, 0.06104, -0.1246), (-4.397e-08, 0.06414, -0.1266), (-4.405e-08, 0.06195, -0.1261), (-0.0313, 0.05556, -0.1266), (-0.02978, 0.05286, -0.1246), (-0.03022, 0.05365, -0.1261), (-0.05424, 0.0321, -0.1266), (-0.05158, 0.03052, -0.1246), (-0.05236, 0.03098, -0.1261), (-0.06265, -1.163e-07, -0.1266), (-0.05956, -1.166e-07, -0.1246), (-0.06046, -1.165e-07, -0.1261), (-0.05424, -0.0321, -0.1266), (-0.05158, -0.03052, -0.1246), (-0.05236, -0.03098, -0.1261), (-0.0313, -0.05556, -0.1266), (-0.02978, -0.05286, -0.1246), (-0.03022, -0.05365, -0.1261), (-5.332e-08, -0.06414, -0.1266), (-5.291e-08, -0.06104, -0.1246), (-5.307e-08, -0.06195, -0.1261), (0.0313, -0.05556, -0.1266), (0.02978, -0.05286, -0.1246), (0.03022, -0.05365, -0.1261), (0.05424, -0.0321, -0.1266), (0.05158, -0.03052, -0.1246), (0.05236, -0.03098, -0.1261), (0.06265, -1.433e-07, -0.1266), (0.05956, -1.423e-07, -0.1246), (0.06046, -1.426e-07, -0.1261), (0.05424, 0.0321, -0.1266), (0.05158, 0.03052, -0.1246), (0.05236, 0.03098, -0.1261), (0.0313, 0.05556, -0.1266), (0.02978, 0.05286, -0.1246), (0.03022, 0.05365, -0.1261), (-4.397e-08, 0.08785, -0.1266), (-4.397e-08, 0.09087, -0.1286), (-4.389e-08, 0.08998, -0.1272), (-0.04433, 0.07869, -0.1286), (-0.04285, 0.07607, -0.1266), (-0.0439, 0.07792, -0.1272), (-0.07678, 0.04543, -0.1286), (-0.07419, 0.0439, -0.1266), (-0.07602, 0.04498, -0.1272), (-0.08866, -1.139e-07, -0.1286), (-0.08565, -1.142e-07, -0.1266), (-0.08778, -1.14e-07, -0.1272), (-0.07678, -0.04543, -0.1286), (-0.07419, -0.0439, -0.1266), (-0.07602, -0.04498, -0.1272), (-0.04433, -0.07869, -0.1286), (-0.04285, -0.07607, -0.1266), (-0.0439, -0.07792, -0.1272), (-5.652e-08, -0.09087, -0.1286), (-5.605e-08, -0.08785, -0.1266), (-5.629e-08, -0.08998, -0.1272), (0.04433, -0.07869, -0.1286), (0.04285, -0.07607, -0.1266), (0.0439, -0.07792, -0.1272), (0.07678, -0.04543, -0.1286), (0.07419, -0.0439, -0.1266), (0.07602, -0.04498, -0.1272), (0.08866, -1.522e-07, -0.1286), (0.08565, -1.511e-07, -0.1266), (0.08778, -1.519e-07, -0.1272), (0.07678, 0.04543, -0.1286), (0.07419, 0.0439, -0.1266), (0.07602, 0.04498, -0.1272), (0.04433, 0.07869, -0.1286), (0.04285, 0.07607, -0.1266), (0.0439, 0.07792, -0.1272), (-4.397e-08, 0.09087, -0.1728), (-4.397e-08, 0.08785, -0.1748), (-4.397e-08, 0.08998, -0.1742), (-0.04285, 0.07607, -0.1748), (-0.04433, 0.07869, -0.1728), (-0.0439, 0.07792, -0.1742), (-0.07419, 0.0439, -0.1748), (-0.07678, 0.04543, -0.1728), (-0.07602, 0.04498, -0.1742), (-0.08565, -1.141e-07, -0.1748), (-0.08866, -1.139e-07, -0.1728), (-0.08778, -1.139e-07, -0.1742), (-0.07419, -0.0439, -0.1748), (-0.07678, -0.04543, -0.1728), (-0.07602, -0.04498, -0.1742), (-0.04285, -0.07607, -0.1748), (-0.04433, -0.07869, -0.1728), (-0.0439, -0.07792, -0.1742), (-5.903e-08, -0.08785, -0.1748), (-5.652e-08, -0.09087, -0.1728), (-5.652e-08, -0.08998, -0.1742), (0.04285, -0.07607, -0.1748), (0.04433, -0.07869, -0.1728), (0.0439, -0.07792, -0.1742), (0.07419, -0.0439, -0.1748), (0.07678, -0.04543, -0.1728), (0.07602, -0.04498, -0.1742), (0.08565, -1.511e-07, -0.1748), (0.08866, -1.522e-07, -0.1728), (0.08778, -1.518e-07, -0.1742), (0.07419, 0.0439, -0.1748), (0.07678, 0.04543, -0.1728), (0.07602, 0.04498, -0.1742), (0.04285, 0.07607, -0.1748), (0.04433, 0.07869, -0.1728), (0.0439, 0.07792, -0.1742), (-4.397e-08, 0.06166, 0.8697), (-4.397e-08, 0.06104, 0.8678), (-4.397e-08, 0.06122, 0.8688), (-0.02978, 0.05286, 0.8678), (-0.03008, 0.0534, 0.8697), (-0.02987, 0.05302, 0.8688), (-0.05158, 0.03052, 0.8678), (-0.0521, 0.03083, 0.8698), (-0.05173, 0.03061, 0.8688), (-0.05956, -1.166e-07, 0.8678), (-0.06016, -1.165e-07, 0.8698), (-0.05973, -1.166e-07, 0.8688), (-0.05158, -0.03052, 0.8678), (-0.0521, -0.03083, 0.8698), (-0.05173, -0.03061, 0.8688), (-0.02978, -0.05286, 0.8678), (-0.03008, -0.0534, 0.8697), (-0.02987, -0.05302, 0.8688), (-4.397e-08, -0.06104, 0.8678), (-4.397e-08, -0.06166, 0.8697), (-4.397e-08, -0.06122, 0.8688), (0.02978, -0.05286, 0.8678), (0.03008, -0.0534, 0.8697), (0.02987, -0.05302, 0.8688), (0.05158, -0.03052, 0.8678), (0.0521, -0.03083, 0.8698), (0.05173, -0.03061, 0.8688), (0.05956, -1.423e-07, 0.8678), (0.06016, -1.425e-07, 0.8698), (0.05973, -1.423e-07, 0.8688), (0.05158, 0.03052, 0.8678), (0.0521, 0.03083, 0.8698), (0.05173, 0.03061, 0.8688), (0.02978, 0.05286, 0.8678), (0.03008, 0.0534, 0.8697), (0.02987, 0.05302, 0.8688)], [], [(271, 274, 127, 126), (262, 265, 124, 123), (283, 286, 131, 130), (274, 277, 128, 127), (265, 268, 125, 124), (286, 252, 120, 131), (277, 280, 129, 128), (268, 271, 126, 125), (90, 109, 255, 253), (259, 262, 123, 122), (280, 283, 130, 129), (213, 210, 247, 250), (110, 49, 48, 111), (111, 48, 47, 112), (112, 47, 46, 113), (113, 46, 45, 114), (114, 45, 44, 115), (115, 44, 43, 116), (116, 43, 42, 117), (117, 42, 41, 118), (118, 41, 40, 119), (192, 189, 226, 229), (100, 29, 28, 101), (101, 28, 27, 102), (102, 27, 26, 103), (103, 26, 25, 104), (104, 25, 24, 105), (105, 24, 23, 106), (106, 23, 22, 107), (107, 22, 21, 108), (108, 21, 20, 109), (189, 186, 223, 226), (80, 99, 98, 81), (81, 98, 97, 82), (82, 97, 96, 83), (83, 96, 95, 84), (84, 95, 94, 85), (85, 94, 93, 86), (86, 93, 92, 87), (87, 92, 91, 88), (88, 91, 90, 89), (201, 198, 235, 238), (70, 9, 8, 71), (71, 8, 7, 72), (72, 7, 6, 73), (73, 6, 5, 74), (74, 5, 4, 75), (75, 4, 3, 76), (76, 3, 2, 77), (77, 2, 1, 78), (78, 1, 0, 79), (210, 207, 244, 247), (60, 110, 111, 61), (61, 111, 112, 62), (62, 112, 113, 63), (63, 113, 114, 64), (64, 114, 115, 65), (65, 115, 116, 66), (66, 116, 117, 67), (67, 117, 118, 68), (68, 118, 119, 69), (186, 183, 220, 223), (99, 100, 101, 98), (98, 101, 102, 97), (97, 102, 103, 96), (96, 103, 104, 95), (95, 104, 105, 94), (94, 105, 106, 93), (93, 106, 107, 92), (92, 107, 108, 91), (91, 108, 109, 90), (50, 80, 81, 51), (51, 81, 82, 52), (52, 82, 83, 53), (53, 83, 84, 54), (54, 84, 85, 55), (55, 85, 86, 56), (56, 86, 87, 57), (57, 87, 88, 58), (58, 88, 89, 59), (198, 195, 232, 235), (30, 70, 71, 31), (31, 71, 72, 32), (32, 72, 73, 33), (33, 73, 74, 34), (34, 74, 75, 35), (35, 75, 76, 36), (36, 76, 77, 37), (37, 77, 78, 38), (38, 78, 79, 39), (207, 204, 241, 244), (10, 60, 61, 11), (11, 61, 62, 12), (12, 62, 63, 13), (13, 63, 64, 14), (14, 64, 65, 15), (15, 65, 66, 16), (16, 66, 67, 17), (17, 67, 68, 18), (18, 68, 69, 19), (219, 217, 132, 133), (49, 50, 51, 48), (48, 51, 52, 47), (47, 52, 53, 46), (46, 53, 54, 45), (45, 54, 55, 44), (44, 55, 56, 43), (43, 56, 57, 42), (42, 57, 58, 41), (41, 58, 59, 40), (195, 192, 229, 232), (29, 30, 31, 28), (28, 31, 32, 27), (27, 32, 33, 26), (26, 33, 34, 25), (25, 34, 35, 24), (24, 35, 36, 23), (23, 36, 37, 22), (22, 37, 38, 21), (21, 38, 39, 20), (204, 201, 238, 241), (9, 10, 11, 8), (8, 11, 12, 7), (7, 12, 13, 6), (6, 13, 14, 5), (5, 14, 15, 4), (4, 15, 16, 3), (3, 16, 17, 2), (2, 17, 18, 1), (1, 18, 19, 0), (160, 163, 10, 9), (151, 154, 30, 29), (172, 175, 50, 49), (163, 166, 60, 10), (154, 157, 70, 30), (175, 178, 80, 50), (144, 148, 100, 99), (166, 169, 110, 60), (157, 160, 9, 70), (178, 144, 99, 80), (148, 151, 29, 100), (169, 172, 49, 110), (183, 181, 216, 220), (150, 147, 184, 187), (171, 168, 205, 208), (162, 159, 196, 199), (153, 150, 187, 190), (174, 171, 208, 211), (165, 162, 199, 202), (156, 153, 190, 193), (177, 174, 211, 214), (145, 177, 214, 180), (168, 165, 202, 205), (159, 156, 193, 196), (39, 79, 264, 261), (59, 89, 285, 282), (89, 90, 253, 285), (69, 119, 276, 273), (79, 0, 267, 264), (256, 259, 122, 121), (109, 20, 258, 255), (119, 40, 279, 276), (0, 19, 270, 267), (20, 39, 261, 258), (40, 59, 282, 279), (19, 69, 273, 270), (228, 225, 135, 136), (249, 246, 142, 143), (240, 237, 139, 140), (231, 228, 136, 137), (217, 249, 143, 132), (243, 240, 140, 141), (234, 231, 137, 138), (222, 219, 133, 134), (225, 222, 134, 135), (246, 243, 141, 142), (237, 234, 138, 139), (137, 136, 139, 138), (136, 135, 140, 139), (135, 134, 141, 140), (134, 133, 142, 141), (133, 132, 143, 142), (148, 144, 146, 149), (149, 146, 145, 147), (151, 148, 149, 152), (152, 149, 147, 150), (154, 151, 152, 155), (155, 152, 150, 153), (157, 154, 155, 158), (158, 155, 153, 156), (160, 157, 158, 161), (161, 158, 156, 159), (163, 160, 161, 164), (164, 161, 159, 162), (166, 163, 164, 167), (167, 164, 162, 165), (169, 166, 167, 170), (170, 167, 165, 168), (172, 169, 170, 173), (173, 170, 168, 171), (175, 172, 173, 176), (176, 173, 171, 174), (178, 175, 176, 179), (179, 176, 174, 177), (144, 178, 179, 146), (146, 179, 177, 145), (181, 213, 250, 216), (184, 180, 182, 185), (185, 182, 181, 183), (187, 184, 185, 188), (188, 185, 183, 186), (190, 187, 188, 191), (191, 188, 186, 189), (193, 190, 191, 194), (194, 191, 189, 192), (196, 193, 194, 197), (197, 194, 192, 195), (199, 196, 197, 200), (200, 197, 195, 198), (202, 199, 200, 203), (203, 200, 198, 201), (205, 202, 203, 206), (206, 203, 201, 204), (208, 205, 206, 209), (209, 206, 204, 207), (211, 208, 209, 212), (212, 209, 207, 210), (214, 211, 212, 215), (215, 212, 210, 213), (180, 214, 215, 182), (182, 215, 213, 181), (220, 216, 218, 221), (221, 218, 217, 219), (223, 220, 221, 224), (224, 221, 219, 222), (226, 223, 224, 227), (227, 224, 222, 225), (229, 226, 227, 230), (230, 227, 225, 228), (232, 229, 230, 233), (233, 230, 228, 231), (235, 232, 233, 236), (236, 233, 231, 234), (238, 235, 236, 239), (239, 236, 234, 237), (241, 238, 239, 242), (242, 239, 237, 240), (244, 241, 242, 245), (245, 242, 240, 243), (247, 244, 245, 248), (248, 245, 243, 246), (250, 247, 248, 251), (251, 248, 246, 249), (216, 250, 251, 218), (218, 251, 249, 217), (147, 145, 180, 184), (256, 252, 254, 257), (257, 254, 253, 255), (259, 256, 257, 260), (260, 257, 255, 258), (262, 259, 260, 263), (263, 260, 258, 261), (265, 262, 263, 266), (266, 263, 261, 264), (268, 265, 266, 269), (269, 266, 264, 267), (271, 268, 269, 272), (272, 269, 267, 270), (274, 271, 272, 275), (275, 272, 270, 273), (277, 274, 275, 278), (278, 275, 273, 276), (280, 277, 278, 281), (281, 278, 276, 279), (283, 280, 281, 284), (284, 281, 279, 282), (286, 283, 284, 287), (287, 284, 282, 285), (252, 286, 287, 254), (254, 287, 285, 253), (252, 256, 121, 120)])
me_circle.polygons.foreach_set('use_smooth', [True] * 281)
me_circle.polygons.foreach_set('material_index', [2, 2, 2, 2, 2, 2, 2, 2, 1, 2, 2, 2, 0, 1, 0, 1, 0, 1, 0, 1, 0, 2, 0, 1, 0, 1, 0, 1, 0, 1, 0, 2, 0, 1, 0, 1, 0, 1, 0, 1, 0, 2, 0, 1, 0, 1, 0, 1, 0, 1, 0, 2, 0, 1, 0, 1, 0, 1, 0, 1, 0, 2, 0, 1, 0, 1, 0, 1, 0, 1, 0, 0, 1, 0, 1, 0, 1, 0, 1, 0, 2, 0, 1, 0, 1, 0, 1, 0, 1, 0, 2, 0, 1, 0, 1, 0, 1, 0, 1, 0, 2, 0, 1, 0, 1, 0, 1, 0, 1, 0, 2, 0, 1, 0, 1, 0, 1, 0, 1, 0, 2, 0, 1, 0, 1, 0, 1, 0, 1, 0, 1, 1, 1, 1, 1, 1, 1, 1, 1, 1, 1, 1, 2, 2, 2, 2, 2, 2, 2, 2, 2, 2, 2, 2, 1, 1, 1, 1, 1, 2, 1, 1, 1, 1, 1, 1, 2, 2, 2, 2, 2, 2, 2, 2, 2, 2, 2, 2, 2, 2, 2, 2, 1, 2, 1, 2, 1, 2, 1, 2, 1, 2, 1, 2, 1, 2, 1, 2, 1, 2, 1, 2, 1, 2, 1, 2, 2, 2, 2, 2, 2, 2, 2, 2, 2, 2, 2, 2, 2, 2, 2, 2, 2, 2, 2, 2, 2, 2, 2, 2, 2, 2, 2, 2, 2, 2, 2, 2, 2, 2, 2, 2, 2, 2, 2, 2, 2, 2, 2, 2, 2, 2, 2, 2, 2, 2, 2, 1, 2, 1, 2, 1, 2, 1, 2, 1, 2, 1, 2, 1, 2, 1, 2, 1, 2, 1, 2, 1, 2, 1, 2])
_uv = me_circle.uv_layers.new(name='UVMap')
_uv.uv.foreach_set('vector', [0.0, 0.0, 0.0, 0.0, 0.0, 0.0, 0.0, 0.0, 0.0, 0.0, 0.0, 0.0, 0.0, 0.0, 0.0, 0.0, 0.0, 0.0, 0.0, 0.0, 0.0, 0.0, 0.0, 0.0, 0.0, 0.0, 0.0, 0.0, 0.0, 0.0, 0.0, 0.0, 0.0, 0.0, 0.0, 0.0, 0.0, 0.0, 0.0, 0.0, 0.0, 0.0, 0.0, 0.0, 0.0, 0.0, 0.0, 0.0, 0.0, 0.0, 0.0, 0.0, 0.0, 0.0, 0.0, 0.0, 0.0, 0.0, 0.0, 0.0, 0.0, 0.0, 0.0, 0.0, 0.0, 0.0, 0.0, 0.0, 0.0, 0.0, 0.0, 0.0, 0.0, 0.0, 0.0, 0.0, 0.0, 0.0, 0.0, 0.0, 0.0, 0.0, 0.0, 0.0, 0.0, 0.0, 0.0, 0.0, 0.0, 0.0, 0.0, 0.0, 0.0, 0.0, 0.0, 0.0, 0.0, 0.0, 0.0, 0.0, 0.0, 0.0, 0.0, 0.0, 0.0, 0.0, 0.0, 0.0, 0.0, 0.0, 0.0, 0.0, 0.0, 0.0, 0.0, 0.0, 0.0, 0.0, 0.0, 0.0, 0.0, 0.0, 0.0, 0.0, 0.0, 0.0, 0.0, 0.0, 0.0, 0.0, 0.0, 0.0, 0.0, 0.0, 0.0, 0.0, 0.0, 0.0, 0.0, 0.0, 0.0, 0.0, 0.0, 0.0, 0.0, 0.0, 0.0, 0.0, 0.0, 0.0, 0.0, 0.0, 0.0, 0.0, 0.0, 0.0, 0.0, 0.0, 0.0, 0.0, 0.0, 0.0, 0.0, 0.0, 0.0, 0.0, 0.0, 0.0, 0.0, 0.0, 0.0, 0.0, 0.0, 0.0, 0.0, 0.0, 0.0, 0.0, 0.0, 0.0, 0.0, 0.0, 0.0, 0.0, 0.0, 0.0, 0.0, 0.0, 0.0, 0.0, 0.0, 0.0, 0.0, 0.0, 0.0, 0.0, 0.0, 0.0, 0.0, 0.0, 0.0, 0.0, 0.0, 0.0, 0.0, 0.0, 0.0, 0.0, 0.0, 0.0, 0.0, 0.0, 0.0, 0.0, 0.0, 0.0, 0.0, 0.0, 0.0, 0.0, 0.0, 0.0, 0.0, 0.0, 0.0, 0.0, 0.0, 0.0, 0.0, 0.0, 0.0, 0.0, 0.0, 0.0, 0.0, 0.0, 0.0, 0.0, 0.0, 0.0, 0.0, 0.0, 0.0, 0.0, 0.0, 0.0, 0.0, 0.0, 0.0, 0.0, 0.0, 0.0, 0.0, 0.0, 0.0, 0.0, 0.0, 0.0, 0.0, 0.0, 0.0, 0.0, 0.0, 0.0, 0.0, 0.0, 0.0, 0.0, 0.0, 0.0, 0.0, 0.0, 0.0, 0.0, 0.0, 0.0, 0.0, 0.0, 0.0, 0.0, 0.0, 0.0, 0.0, 0.0, 0.0, 0.0, 0.0, 0.0, 0.0, 0.0, 0.0, 0.0, 0.0, 0.0, 0.0, 0.0, 0.0, 0.0, 0.0, 0.0, 0.0, 0.0, 0.0, 0.0, 0.0, 0.0, 0.0, 0.0, 0.0, 0.0, 0.0, 0.0, 0.0, 0.0, 0.0, 0.0, 0.0, 0.0, 0.0, 0.0, 0.0, 0.0, 0.0, 0.0, 0.0, 0.0, 0.0, 0.0, 0.0, 0.0, 0.0, 0.0, 0.0, 0.0, 0.0, 0.0, 0.0, 0.0, 0.0, 0.0, 0.0, 0.0, 0.0, 0.0, 0.0, 0.0, 0.0, 0.0, 0.0, 0.0, 0.0, 0.0, 0.0, 0.0, 0.0, 0.0, 0.0, 0.0, 0.0, 0.0, 0.0, 0.0, 0.0, 0.0, 0.0, 0.0, 0.0, 0.0, 0.0, 0.0, 0.0, 0.0, 0.0, 0.0, 0.0, 0.0, 0.0, 0.0, 0.0, 0.0, 0.0, 0.0, 0.0, 0.0, 0.0, 0.0, 0.0, 0.0, 0.0, 0.0, 0.0, 0.0, 0.0, 0.0, 0.0, 0.0, 0.0, 0.0, 0.0, 0.0, 0.0, 0.0, 0.0, 0.0, 0.0, 0.0, 0.0, 0.0, 0.0, 0.0, 0.0, 0.0, 0.0, 0.0, 0.0, 0.0, 0.0, 0.0, 0.0, 0.0, 0.0, 0.0, 0.0, 0.0, 0.0, 0.0, 0.0, 0.0, 0.0, 0.0, 0.0, 0.0, 0.0, 0.0, 0.0, 0.0, 0.0, 0.0, 0.0, 0.0, 0.0, 0.0, 0.0, 0.0, 0.0, 0.0, 0.0, 0.0, 0.0, 0.0, 0.0, 0.0, 0.0, 0.0, 0.0, 0.0, 0.0, 0.0, 0.0, 0.0, 0.0, 0.0, 0.0, 0.0, 0.0, 0.0, 0.0, 0.0, 0.0, 0.0, 0.0, 0.0, 0.0, 0.0, 0.0, 0.0, 0.0, 0.0, 0.0, 0.0, 0.0, 0.0, 0.0, 0.0, 0.0, 0.0, 0.0, 0.0, 0.0, 0.0, 0.0, 0.0, 0.0, 0.0, 0.0, 0.0, 0.0, 0.0, 0.0, 0.0, 0.0, 0.0, 0.0, 0.0, 0.0, 0.0, 0.0, 0.0, 0.0, 0.0, 0.0, 0.0, 0.0, 0.0, 0.0, 0.0, 0.0, 0.0, 0.0, 0.0, 0.0, 0.0, 0.0, 0.0, 0.0, 0.0, 0.0, 0.0, 0.0, 0.0, 0.0, 0.0, 0.0, 0.0, 0.0, 0.0, 0.0, 0.0, 0.0, 0.0, 0.0, 0.0, 0.0, 0.0, 0.0, 0.0, 0.0, 0.0, 0.0, 0.0, 0.0, 0.0, 0.0, 0.0, 0.0, 0.0, 0.0, 0.0, 0.0, 0.0, 0.0, 0.0, 0.0, 0.0, 0.0, 0.0, 0.0, 0.0, 0.0, 0.0, 0.0, 0.0, 0.0, 0.0, 0.0, 0.0, 0.0, 0.0, 0.0, 0.0, 0.0, 0.0, 0.0, 0.0, 0.0, 0.0, 0.0, 0.0, 0.0, 0.0, 0.0, 0.0, 0.0, 0.0, 0.0, 0.0, 0.0, 0.0, 0.0, 0.0, 0.0, 0.0, 0.0, 0.0, 0.0, 0.0, 0.0, 0.0, 0.0, 0.0, 0.0, 0.0, 0.0, 0.0, 0.0, 0.0, 0.0, 0.0, 0.0, 0.0, 0.0, 0.0, 0.0, 0.0, 0.0, 0.0, 0.0, 0.0, 0.0, 0.0, 0.0, 0.0, 0.0, 0.0, 0.0, 0.0, 0.0, 0.0, 0.0, 0.0, 0.0, 0.0, 0.0, 0.0, 0.0, 0.0, 0.0, 0.0, 0.0, 0.0, 0.0, 0.0, 0.0, 0.0, 0.0, 0.0, 0.0, 0.0, 0.0, 0.0, 0.0, 0.0, 0.0, 0.0, 0.0, 0.0, 0.0, 0.0, 0.0, 0.0, 0.0, 0.0, 0.0, 0.0, 0.0, 0.0, 0.0, 0.0, 0.0, 0.0, 0.0, 0.0, 0.0, 0.0, 0.0, 0.0, 0.0, 0.0, 0.0, 0.0, 0.0, 0.0, 0.0, 0.0, 0.0, 0.0, 0.0, 0.0, 0.0, 0.0, 0.0, 0.0, 0.0, 0.0, 0.0, 0.0, 0.0, 0.0, 0.0, 0.0, 0.0, 0.0, 0.0, 0.0, 0.0, 0.0, 0.0, 0.0, 0.0, 0.0, 0.0, 0.0, 0.0, 0.0, 0.0, 0.0, 0.0, 0.0, 0.0, 0.0, 0.0, 0.0, 0.0, 0.0, 0.0, 0.0, 0.0, 0.0, 0.0, 0.0, 0.0, 0.0, 0.0, 0.0, 0.0, 0.0, 0.0, 0.0, 0.0, 0.0, 0.0, 0.0, 0.0, 0.0, 0.0, 0.0, 0.0, 0.0, 0.0, 0.0, 0.0, 0.0, 0.0, 0.0, 0.0, 0.0, 0.0, 0.0, 0.0, 0.0, 0.0, 0.0, 0.0, 0.0, 0.0, 0.0, 0.0, 0.0, 0.0, 0.0, 0.0, 0.0, 0.0, 0.0, 0.0, 0.0, 0.0, 0.0, 0.0, 0.0, 0.0, 0.0, 0.0, 0.0, 0.0, 0.0, 0.0, 0.0, 0.0, 0.0, 0.0, 0.0, 0.0, 0.0, 0.0, 0.0, 0.0, 0.0, 0.0, 0.0, 0.0, 0.0, 0.0, 0.0, 0.0, 0.0, 0.0, 0.0, 0.0, 0.0, 0.0, 0.0, 0.0, 0.0, 0.0, 0.0, 0.0, 0.0, 0.0, 0.0, 0.0, 0.0, 0.0, 0.0, 0.0, 0.0, 0.0, 0.0, 0.0, 0.0, 0.0, 0.0, 0.0, 0.0, 0.0, 0.0, 0.0, 0.0, 0.0, 0.0, 0.0, 0.0, 0.0, 0.0, 0.0, 0.0, 0.0, 0.0, 0.0, 0.0, 0.0, 0.0, 0.0, 0.0, 0.0, 0.0, 0.0, 0.0, 0.0, 0.0, 0.0, 0.0, 0.0, 0.0, 0.0, 0.0, 0.0, 0.0, 0.0, 0.0, 0.0, 0.0, 0.0, 0.0, 0.0, 0.0, 0.0, 0.0, 0.0, 0.0, 0.0, 0.0, 0.0, 0.0, 0.0, 0.0, 0.0, 0.0, 0.0, 0.0, 0.0, 0.0, 0.0, 0.0, 0.0, 0.0, 0.0, 0.0, 0.0, 0.0, 0.0, 0.0, 0.0, 0.0, 0.0, 0.0, 0.0, 0.0, 0.0, 0.0, 0.0, 0.0, 0.0, 0.0, 0.0, 0.0, 0.0, 0.0, 0.0, 0.0, 0.0, 0.0, 0.0, 0.0, 0.0, 0.0, 0.0, 0.0, 0.0, 0.0, 0.0, 0.0, 0.0, 0.0, 0.0, 0.0, 0.0, 0.0, 0.0, 0.0, 0.0, 0.0, 0.0, 0.0, 0.0, 0.0, 0.0, 0.0, 0.0, 0.0, 0.0, 0.0, 0.0, 0.0, 0.0, 0.0, 0.0, 0.0, 0.0, 0.0, 0.0, 0.0, 0.0, 0.0, 0.0, 0.0, 0.0, 0.0, 0.0, 0.0, 0.0, 0.0, 0.0, 0.0, 0.0, 0.0, 0.0, 0.0, 0.0, 0.0, 0.0, 0.0, 0.0, 0.0, 0.0, 0.0, 0.0, 0.0, 0.0, 0.0, 0.0, 0.0, 0.0, 0.0, 0.0, 0.0, 0.0, 0.0, 0.0, 0.0, 0.0, 0.0, 0.0, 0.0, 0.0, 0.0, 0.0, 0.0, 0.0, 0.0, 0.0, 0.0, 0.0, 0.0, 0.0, 0.0, 0.0, 0.0, 0.0, 0.0, 0.0, 0.0, 0.0, 0.0, 0.0, 0.0, 0.0, 0.0, 0.0, 0.0, 0.0, 0.0, 0.0, 0.0, 0.0, 0.0, 0.0, 0.0, 0.0, 0.0, 0.0, 0.0, 0.0, 0.0, 0.0, 0.0, 0.0, 0.0, 0.0, 0.0, 0.0, 0.0, 0.0, 0.0, 0.0, 0.0, 0.0, 0.0, 0.0, 0.0, 0.0, 0.0, 0.0, 0.0, 0.0, 0.0, 0.0, 0.0, 0.0, 0.0, 0.0, 0.0, 0.0, 0.0, 0.0, 0.0, 0.0, 0.0, 0.0, 0.0, 0.0, 0.0, 0.0, 0.0, 0.0, 0.0, 0.0, 0.0, 0.0, 0.0, 0.0, 0.0, 0.0, 0.0, 0.0, 0.0, 0.0, 0.0, 0.0, 0.0, 0.0, 0.0, 0.0, 0.0, 0.0, 0.0, 0.0, 0.0, 0.0, 0.0, 0.0, 0.0, 0.0, 0.0, 0.0, 0.0, 0.0, 0.0, 0.0, 0.0, 0.0, 0.0, 0.0, 0.0, 0.0, 0.0, 0.0, 0.0, 0.0, 0.0, 0.0, 0.0, 0.0, 0.0, 0.0, 0.0, 0.0, 0.0, 0.0, 0.0, 0.0, 0.0, 0.0, 0.0, 0.0, 0.0, 0.0, 0.0, 0.0, 0.0, 0.0, 0.0, 0.0, 0.0, 0.0, 0.0, 0.0, 0.0, 0.0, 0.0, 0.0, 0.0, 0.0, 0.0, 0.0, 0.0, 0.0, 0.0, 0.0, 0.0, 0.0, 0.0, 0.0, 0.0, 0.0, 0.0, 0.0, 0.0, 0.0, 0.0, 0.0, 0.0, 0.0, 0.0, 0.0, 0.0, 0.0, 0.0, 0.0, 0.0, 0.0, 0.0, 0.0, 0.0, 0.0, 0.0, 0.0, 0.0, 0.0, 0.0, 0.0, 0.0, 0.0, 0.0, 0.0, 0.0, 0.0, 0.0, 0.0, 0.0, 0.0, 0.0, 0.0, 0.0, 0.0, 0.0, 0.0, 0.0, 0.0, 0.0, 0.0, 0.0, 0.0, 0.0, 0.0, 0.0, 0.0, 0.0, 0.0, 0.0, 0.0, 0.0, 0.0, 0.0, 0.0, 0.0, 0.0, 0.0, 0.0, 0.0, 0.0, 0.0, 0.0, 0.0, 0.0, 0.0, 0.0, 0.0, 0.0, 0.0, 0.0, 0.0, 0.0, 0.0, 0.0, 0.0, 0.0, 0.0, 0.0, 0.0, 0.0, 0.0, 0.0, 0.0, 0.0, 0.0, 0.0, 0.0, 0.0, 0.0, 0.0, 0.0, 0.0, 0.0, 0.0, 0.0, 0.0, 0.0, 0.0, 0.0, 0.0, 0.0, 0.0, 0.0, 0.0, 0.0, 0.0, 0.0, 0.0, 0.0, 0.0, 0.0, 0.0, 0.0, 0.0, 0.0, 0.0, 0.0, 0.0, 0.0, 0.0, 0.0, 0.0, 0.0, 0.0, 0.0, 0.0, 0.0, 0.0, 0.0, 0.0, 0.0, 0.0, 0.0, 0.0, 0.0, 0.0, 0.0, 0.0, 0.0, 0.0, 0.0, 0.0, 0.0, 0.0, 0.0, 0.0, 0.0, 0.0, 0.0, 0.0, 0.0, 0.0, 0.0, 0.0, 0.0, 0.0, 0.0, 0.0, 0.0, 0.0, 0.0, 0.0, 0.0, 0.0, 0.0, 0.0, 0.0, 0.0, 0.0, 0.0, 0.0, 0.0, 0.0, 0.0, 0.0, 0.0, 0.0, 0.0, 0.0, 0.0, 0.0, 0.0, 0.0, 0.0, 0.0, 0.0, 0.0, 0.0, 0.0, 0.0, 0.0, 0.0, 0.0, 0.0, 0.0, 0.0, 0.0, 0.0, 0.0, 0.0, 0.0, 0.0, 0.0, 0.0, 0.0, 0.0, 0.0, 0.0, 0.0, 0.0, 0.0, 0.0, 0.0, 0.0, 0.0, 0.0, 0.0, 0.0, 0.0, 0.0, 0.0, 0.0, 0.0, 0.0, 0.0, 0.0, 0.0, 0.0, 0.0, 0.0, 0.0, 0.0, 0.0, 0.0, 0.0, 0.0, 0.0, 0.0, 0.0, 0.0, 0.0, 0.0, 0.0, 0.0, 0.0, 0.0, 0.0, 0.0, 0.0, 0.0, 0.0, 0.0, 0.0, 0.0, 0.0, 0.0, 0.0, 0.0, 0.0, 0.0, 0.0, 0.0, 0.0, 0.0, 0.0, 0.0, 0.0, 0.0, 0.0, 0.0, 0.0, 0.0, 0.0, 0.0, 0.0, 0.0, 0.0, 0.0, 0.0, 0.0, 0.0, 0.0, 0.0, 0.0, 0.0, 0.0, 0.0, 0.0, 0.0, 0.0, 0.0, 0.0, 0.0, 0.0, 0.0, 0.0, 0.0, 0.0, 0.0, 0.0, 0.0, 0.0, 0.0, 0.0, 0.0, 0.0, 0.0, 0.0, 0.0, 0.0, 0.0, 0.0, 0.0, 0.0, 0.0, 0.0, 0.0, 0.0, 0.0, 0.0, 0.0, 0.0, 0.0, 0.0, 0.0, 0.0, 0.0, 0.0, 0.0, 0.0, 0.0, 0.0, 0.0, 0.0, 0.0, 0.0, 0.0, 0.0, 0.0, 0.0, 0.0, 0.0, 0.0, 0.0, 0.0, 0.0, 0.0, 0.0, 0.0, 0.0, 0.0, 0.0, 0.0, 0.0, 0.0, 0.0, 0.0, 0.0, 0.0, 0.0, 0.0, 0.0, 0.0, 0.0, 0.0, 0.0, 0.0, 0.0, 0.0, 0.0, 0.0, 0.0, 0.0, 0.0, 0.0, 0.0, 0.0, 0.0, 0.0, 0.0, 0.0, 0.0, 0.0, 0.0, 0.0, 0.0, 0.0, 0.0, 0.0, 0.0, 0.0, 0.0, 0.0, 0.0, 0.0, 0.0, 0.0, 0.0, 0.0, 0.0, 0.0, 0.0, 0.0, 0.0, 0.0, 0.0, 0.0, 0.0, 0.0, 0.0, 0.0, 0.0, 0.0, 0.0, 0.0, 0.0, 0.0, 0.0, 0.0, 0.0, 0.0, 0.0, 0.0, 0.0, 0.0, 0.0, 0.0, 0.0, 0.0, 0.0, 0.0, 0.0, 0.0, 0.0, 0.0, 0.0, 0.0, 0.0, 0.0, 0.0, 0.0, 0.0, 0.0, 0.0, 0.0, 0.0, 0.0, 0.0, 0.0, 0.0, 0.0, 0.0, 0.0, 0.0, 0.0, 0.0, 0.0, 0.0, 0.0, 0.0, 0.0, 0.0, 0.0, 0.0, 0.0, 0.0, 0.0, 0.0, 0.0, 0.0, 0.0, 0.0, 0.0, 0.0, 0.0, 0.0, 0.0, 0.0, 0.0, 0.0, 0.0, 0.0, 0.0, 0.0, 0.0, 0.0, 0.0, 0.0, 0.0, 0.0, 0.0, 0.0, 0.0, 0.0, 0.0, 0.0, 0.0, 0.0, 0.0, 0.0, 0.0, 0.0, 0.0, 0.0, 0.0, 0.0, 0.0, 0.0, 0.0, 0.0, 0.0, 0.0, 0.0, 0.0, 0.0, 0.0, 0.0, 0.0, 0.0, 0.0, 0.0, 0.0, 0.0, 0.0, 0.0, 0.0, 0.0, 0.0, 0.0, 0.0, 0.0, 0.0, 0.0, 0.0, 0.0, 0.0, 0.0, 0.0, 0.0, 0.0, 0.0, 0.0, 0.0, 0.0, 0.0, 0.0, 0.0, 0.0, 0.0, 0.0, 0.0, 0.0, 0.0, 0.0, 0.0, 0.0, 0.0, 0.0, 0.0, 0.0, 0.0, 0.0, 0.0, 0.0, 0.0, 0.0, 0.0, 0.0, 0.0, 0.0, 0.0, 0.0, 0.0, 0.0, 0.0, 0.0, 0.0, 0.0, 0.0, 0.0, 0.0, 0.0, 0.0, 0.0, 0.0, 0.0, 0.0, 0.0, 0.0, 0.0, 0.0, 0.0, 0.0, 0.0, 0.0, 0.0, 0.0, 0.0, 0.0, 0.0, 0.0, 0.0, 0.0, 0.0, 0.0, 0.0, 0.0, 0.0, 0.0, 0.0, 0.0, 0.0, 0.0, 0.0, 0.0, 0.0, 0.0, 0.0, 0.0, 0.0, 0.0, 0.0, 0.0, 0.0, 0.0, 0.0, 0.0, 0.0, 0.0, 0.0, 0.0, 0.0, 0.0, 0.0, 0.0, 0.0, 0.0, 0.0, 0.0, 0.0, 0.0, 0.0, 0.0, 0.0, 0.0, 0.0, 0.0, 0.0, 0.0, 0.0, 0.0, 0.0, 0.0, 0.0, 0.0, 0.0, 0.0, 0.0, 0.0, 0.0, 0.0, 0.0, 0.0, 0.0, 0.0, 0.0, 0.0, 0.0, 0.0, 0.0, 0.0, 0.0, 0.0, 0.0, 0.0, 0.0, 0.0, 0.0, 0.0, 0.0, 0.0, 0.0, 0.0, 0.0, 0.0, 0.0, 0.0, 0.0, 0.0, 0.0, 0.0, 0.0, 0.0, 0.0, 0.0, 0.0, 0.0, 0.0, 0.0, 0.0, 0.0, 0.0, 0.0, 0.0, 0.0, 0.0, 0.0, 0.0, 0.0, 0.0, 0.0, 0.0, 0.0, 0.0, 0.0, 0.0, 0.0, 0.0, 0.0, 0.0, 0.0, 0.0, 0.0, 0.0, 0.0, 0.0, 0.0, 0.0, 0.0, 0.0, 0.0, 0.0, 0.0, 0.0, 0.0, 0.0, 0.0, 0.0, 0.0, 0.0, 0.0, 0.0, 0.0, 0.0, 0.0, 0.0, 0.0, 0.0, 0.0, 0.0, 0.0, 0.0, 0.0, 0.0, 0.0, 0.0, 0.0, 0.0, 0.0, 0.0, 0.0, 0.0, 0.0, 0.0, 0.0, 0.0, 0.0, 0.0, 0.0, 0.0, 0.0, 0.0, 0.0, 0.0, 0.0, 0.0, 0.0, 0.0, 0.0, 0.0, 0.0, 0.0, 0.0, 0.0, 0.0, 0.0, 0.0, 0.0, 0.0, 0.0, 0.0, 0.0, 0.0, 0.0, 0.0, 0.0, 0.0, 0.0, 0.0, 0.0, 0.0, 0.0, 0.0, 0.0, 0.0, 0.0, 0.0, 0.0, 0.0, 0.0, 0.0, 0.0, 0.0, 0.0, 0.0, 0.0, 0.0, 0.0, 0.0, 0.0, 0.0, 0.0, 0.0, 0.0, 0.0, 0.0, 0.0, 0.0, 0.0, 0.0, 0.0, 0.0, 0.0, 0.0, 0.0, 0.0, 0.0, 0.0, 0.0, 0.0, 0.0, 0.0, 0.0, 0.0, 0.0, 0.0, 0.0, 0.0, 0.0, 0.0, 0.0, 0.0, 0.0, 0.0, 0.0, 0.0, 0.0, 0.0, 0.0, 0.0, 0.0, 0.0, 0.0, 0.0, 0.0, 0.0, 0.0, 0.0, 0.0, 0.0, 0.0, 0.0, 0.0, 0.0, 0.0, 0.0, 0.0, 0.0, 0.0, 0.0, 0.0, 0.0, 0.0, 0.0, 0.0, 0.0, 0.0, 0.0, 0.0, 0.0, 0.0, 0.0, 0.0, 0.0, 0.0, 0.0, 0.0, 0.0, 0.0, 0.0, 0.0, 0.0, 0.0, 0.0, 0.0, 0.0, 0.0, 0.0, 0.0, 0.0, 0.0, 0.0, 0.0, 0.0, 0.0, 0.0, 0.0, 0.0, 0.0, 0.0, 0.0, 0.0, 0.0, 0.0, 0.0, 0.0, 0.0, 0.0, 0.0, 0.0, 0.0, 0.0, 0.0, 0.0, 0.0, 0.0, 0.0, 0.0, 0.0, 0.0, 0.0, 0.0, 0.0, 0.0, 0.0, 0.0, 0.0, 0.0, 0.0, 0.0, 0.0, 0.0, 0.0, 0.0, 0.0, 0.0, 0.0, 0.0, 0.0, 0.0, 0.0, 0.0, 0.0, 0.0, 0.0, 0.0, 0.0, 0.0, 0.0, 0.0, 0.0, 0.0, 0.0, 0.0, 0.0, 0.0, 0.0, 0.0, 0.0, 0.0, 0.0, 0.0, 0.0, 0.0, 0.0, 0.0, 0.0, 0.0, 0.0, 0.0, 0.0, 0.0, 0.0, 0.0, 0.0, 0.0, 0.0, 0.0, 0.0, 0.0, 0.0, 0.0, 0.0, 0.0, 0.0, 0.0, 0.0, 0.0, 0.0, 0.0, 0.0, 0.0, 0.0, 0.0, 0.0, 0.0, 0.0, 0.0, 0.0, 0.0, 0.0, 0.0, 0.0, 0.0, 0.0, 0.0, 0.0, 0.0, 0.0, 0.0, 0.0, 0.0, 0.0, 0.0, 0.0, 0.0, 0.0, 0.0, 0.0, 0.0, 0.0, 0.0, 0.0, 0.0, 0.0, 0.0, 0.0, 0.0, 0.0, 0.0, 0.0, 0.0, 0.0, 0.0, 0.0, 0.0, 0.0])
me_circle.materials.append(mat_material_001)
me_circle.materials.append(mat_material_002)
me_circle.materials.append(mat_material_003)
me_circle.use_remesh_fix_poles = True
me_circle.use_remesh_preserve_attributes = False
me_circle.use_mirror_vertex_groups = False
me_circle.update()

# ---- objects
ob_light = bpy.data.objects.new('Light', light_light)
ob_camera = bpy.data.objects.new('Camera', cam_camera)
ob_head = bpy.data.objects.new('Head', me_cylinder)
ob_handle = bpy.data.objects.new('Handle', me_circle)

# ---- transforms, parenting, visibility, modifiers, constraints
ob_light.location = (3.827, -5.347, 2.78)
ob_light.rotation_euler = (0.6503, 0.05522, 1.866)
ob_light.lock_rotations_4d = False
ob_light.empty_display_type = 'ARROWS'
ob_light.color = (0.0, 0.0, 0.0, 0.0)
ob_light.lineart.crease_threshold = 0.0
ob_camera.location = (4.894, -8.9, 2.067)
ob_camera.rotation_euler = (1.445, 1.371e-08, 0.5236)
ob_camera.scale = (1.0, 1.0, 1.0)
ob_camera.lock_rotations_4d = False
ob_camera.empty_display_type = 'ARROWS'
ob_camera.color = (0.0, 0.0, 0.0, 0.0)
ob_camera.display_type = 'WIRE'
ob_camera.lineart.crease_threshold = 0.0
ob_head.location = (0.0, 0.0, 0.0)
ob_head.lineart.crease_threshold = 0.0
_m = ob_head.modifiers.new('Mirror', 'MIRROR')
_m.use_clip = True
_m.mirror_object = ob_handle
_m = ob_head.modifiers.new('Subdivision', 'SUBSURF')
_m.uv_smooth = 'PRESERVE_CORNERS'
_m.levels = 2
_m = ob_head.modifiers.new('Auto Smooth', 'NODES')
_m.node_group = ng_auto_smooth
_gi = [s.identifier for s in ng_auto_smooth.interface.items_tree if s.item_type == 'SOCKET' and s.in_out == 'INPUT']
_m[_gi[1]] = 1.047  # Angle
ob_handle.location = (0.0, 0.0, 0.0)
ob_handle.lineart.crease_threshold = 0.0
_m = ob_handle.modifiers.new('Subdivision', 'SUBSURF')
_m.uv_smooth = 'PRESERVE_CORNERS'
_m.levels = 2
_m = ob_handle.modifiers.new('Auto Smooth', 'NODES')
_m.node_group = ng_auto_smooth
_gi = [s.identifier for s in ng_auto_smooth.interface.items_tree if s.item_type == 'SOCKET' and s.in_out == 'INPUT']
_m[_gi[1]] = 1.047  # Angle

# ---- collection membership
col_collection.objects.link(ob_light)
col_collection.objects.link(ob_camera)
col_christmas_hammer.objects.link(ob_head)
col_christmas_hammer.objects.link(ob_handle)

# ---- scene / render settings (as saved in the file)
scene.camera = ob_camera
scene.frame_start = 1; scene.frame_end = 250; scene.frame_set(1)
scene.render.engine = 'BLENDER_EEVEE_NEXT'
scene.cycles.use_denoising = False
scene.cycles.samples = 128
scene.cycles.sampling_pattern = 'TABULATED_SOBOL'
scene.cycles.use_adaptive_sampling = False
scene.cycles.use_light_tree = False
scene.eevee.use_gtao = True
scene.view_settings.look = 'Very High Contrast'
scene.view_settings.view_transform = 'Filmic'
bpy.context.view_layer.update()
